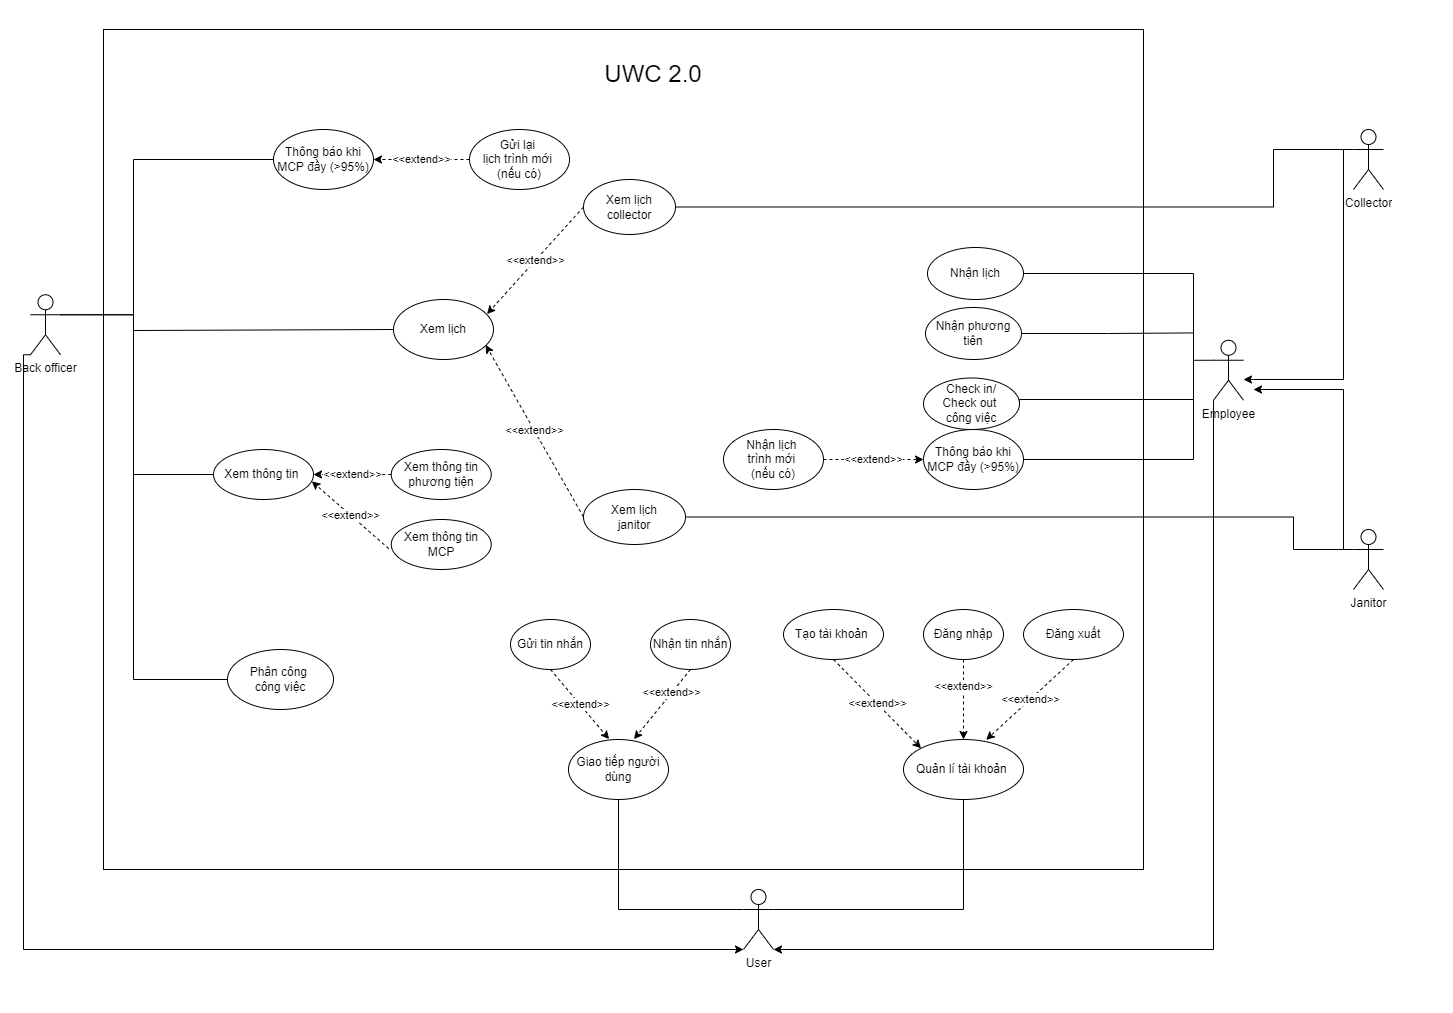

The diagram above was exported from draw.io. Its source (the exported page's mxGraphModel, read from the mxfile embedded in the PNG):
<mxGraphModel dx="1965" dy="503" grid="1" gridSize="10" guides="1" tooltips="1" connect="1" arrows="1" fold="1" page="1" pageScale="1" pageWidth="827" pageHeight="1169" math="0" shadow="0">
  <root>
    <mxCell id="0" />
    <mxCell id="1" parent="0" />
    <mxCell id="IspSyYus-gt_h9a1Y4UT-27" value="" style="rounded=0;whiteSpace=wrap;html=1;" parent="1" vertex="1">
      <mxGeometry x="-10" y="10" width="1040" height="840" as="geometry" />
    </mxCell>
    <mxCell id="BLPR_lJ8KKL2UxGVv_11-127" style="endArrow=None;edgeStyle=elbowEdgeStyle;rounded=0;orthogonalLoop=1;jettySize=auto;html=1;exitX=1;exitY=0.3333333333333333;exitDx=0;exitDy=0;exitPerimeter=0;" parent="1" source="FV0PlV8x8eTRqYbkynh2-2" target="BLPR_lJ8KKL2UxGVv_11-92" edge="1">
      <mxGeometry relative="1" as="geometry">
        <Array as="points">
          <mxPoint x="20" y="230" />
        </Array>
      </mxGeometry>
    </mxCell>
    <mxCell id="IspSyYus-gt_h9a1Y4UT-15" style="edgeStyle=orthogonalEdgeStyle;rounded=0;orthogonalLoop=1;jettySize=auto;html=1;exitX=0;exitY=1;exitDx=0;exitDy=0;exitPerimeter=0;entryX=0;entryY=1;entryDx=0;entryDy=0;entryPerimeter=0;" parent="1" source="FV0PlV8x8eTRqYbkynh2-2" target="IspSyYus-gt_h9a1Y4UT-1" edge="1">
      <mxGeometry relative="1" as="geometry">
        <Array as="points">
          <mxPoint x="-90" y="335" />
          <mxPoint x="-90" y="930" />
        </Array>
      </mxGeometry>
    </mxCell>
    <mxCell id="FV0PlV8x8eTRqYbkynh2-2" value="Back officer" style="shape=umlActor;verticalLabelPosition=bottom;verticalAlign=top;html=1;outlineConnect=0;" parent="1" vertex="1">
      <mxGeometry x="-83" y="275.25" width="30" height="60" as="geometry" />
    </mxCell>
    <mxCell id="IspSyYus-gt_h9a1Y4UT-13" style="edgeStyle=orthogonalEdgeStyle;rounded=0;orthogonalLoop=1;jettySize=auto;html=1;exitX=0;exitY=0.3333333333333333;exitDx=0;exitDy=0;exitPerimeter=0;" parent="1" source="FV0PlV8x8eTRqYbkynh2-5" edge="1">
      <mxGeometry relative="1" as="geometry">
        <mxPoint x="1130" y="360" as="targetPoint" />
        <Array as="points">
          <mxPoint x="1230" y="130" />
          <mxPoint x="1230" y="360" />
          <mxPoint x="1140" y="360" />
        </Array>
      </mxGeometry>
    </mxCell>
    <mxCell id="FV0PlV8x8eTRqYbkynh2-5" value="Collector" style="shape=umlActor;verticalLabelPosition=bottom;verticalAlign=top;html=1;outlineConnect=0;" parent="1" vertex="1">
      <mxGeometry x="1240" y="110" width="30" height="60" as="geometry" />
    </mxCell>
    <mxCell id="IspSyYus-gt_h9a1Y4UT-14" style="edgeStyle=orthogonalEdgeStyle;rounded=0;orthogonalLoop=1;jettySize=auto;html=1;exitX=0;exitY=0.3333333333333333;exitDx=0;exitDy=0;exitPerimeter=0;" parent="1" source="FV0PlV8x8eTRqYbkynh2-6" edge="1">
      <mxGeometry relative="1" as="geometry">
        <mxPoint x="1140" y="370" as="targetPoint" />
        <Array as="points">
          <mxPoint x="1230" y="530" />
          <mxPoint x="1230" y="370" />
        </Array>
      </mxGeometry>
    </mxCell>
    <mxCell id="FV0PlV8x8eTRqYbkynh2-6" value="Janitor" style="shape=umlActor;verticalLabelPosition=bottom;verticalAlign=top;html=1;outlineConnect=0;" parent="1" vertex="1">
      <mxGeometry x="1240" y="510" width="30" height="60" as="geometry" />
    </mxCell>
    <mxCell id="IspSyYus-gt_h9a1Y4UT-4" style="edgeStyle=orthogonalEdgeStyle;rounded=0;orthogonalLoop=1;jettySize=auto;html=1;exitX=0.5;exitY=1;exitDx=0;exitDy=0;entryX=1;entryY=0.3333333333333333;entryDx=0;entryDy=0;entryPerimeter=0;endArrow=none;" parent="1" source="FV0PlV8x8eTRqYbkynh2-10" target="IspSyYus-gt_h9a1Y4UT-1" edge="1">
      <mxGeometry relative="1" as="geometry" />
    </mxCell>
    <mxCell id="FV0PlV8x8eTRqYbkynh2-10" value="Quản lí tài khoản&amp;nbsp;" style="ellipse;whiteSpace=wrap;html=1;" parent="1" vertex="1">
      <mxGeometry x="790" y="720" width="120" height="60" as="geometry" />
    </mxCell>
    <mxCell id="QpmcnUE2XpeA1niZEMr1-2" value="Tạo tài khoản&amp;nbsp;" style="ellipse;whiteSpace=wrap;html=1;" parent="1" vertex="1">
      <mxGeometry x="670" y="590" width="100" height="50" as="geometry" />
    </mxCell>
    <mxCell id="BLPR_lJ8KKL2UxGVv_11-10" value="Xem lịch" style="ellipse;whiteSpace=wrap;html=1;" parent="1" vertex="1">
      <mxGeometry x="280" y="280" width="100" height="60" as="geometry" />
    </mxCell>
    <mxCell id="IspSyYus-gt_h9a1Y4UT-18" style="endArrow=none;edgeStyle=orthogonalEdgeStyle;rounded=0;orthogonalLoop=1;jettySize=auto;html=1;exitX=1;exitY=0.5;exitDx=0;exitDy=0;" parent="1" source="BLPR_lJ8KKL2UxGVv_11-15" edge="1">
      <mxGeometry relative="1" as="geometry">
        <mxPoint x="1230" y="130" as="targetPoint" />
        <Array as="points">
          <mxPoint x="1160" y="188" />
          <mxPoint x="1160" y="130" />
        </Array>
      </mxGeometry>
    </mxCell>
    <mxCell id="BLPR_lJ8KKL2UxGVv_11-15" value="Xem lịch&lt;br&gt;collector" style="ellipse;whiteSpace=wrap;html=1;" parent="1" vertex="1">
      <mxGeometry x="470" y="160" width="92" height="55" as="geometry" />
    </mxCell>
    <mxCell id="IspSyYus-gt_h9a1Y4UT-17" style="endArrow=none;edgeStyle=orthogonalEdgeStyle;rounded=0;orthogonalLoop=1;jettySize=auto;html=1;exitX=1;exitY=0.5;exitDx=0;exitDy=0;" parent="1" source="BLPR_lJ8KKL2UxGVv_11-16" edge="1">
      <mxGeometry relative="1" as="geometry">
        <mxPoint x="1230" y="530" as="targetPoint" />
        <Array as="points">
          <mxPoint x="1180" y="498" />
          <mxPoint x="1180" y="530" />
        </Array>
      </mxGeometry>
    </mxCell>
    <mxCell id="BLPR_lJ8KKL2UxGVv_11-16" value="Xem lịch&lt;br&gt;janitor" style="ellipse;whiteSpace=wrap;html=1;" parent="1" vertex="1">
      <mxGeometry x="470" y="470" width="102" height="55" as="geometry" />
    </mxCell>
    <mxCell id="QpmcnUE2XpeA1niZEMr1-8" value="&amp;lt;&amp;lt;extend&amp;gt;&amp;gt;" style="endArrow=classic;dashed=1;html=1;rounded=0;exitX=0.5;exitY=1;exitDx=0;exitDy=0;endFill=1;entryX=0;entryY=0;entryDx=0;entryDy=0;" parent="1" source="QpmcnUE2XpeA1niZEMr1-2" target="FV0PlV8x8eTRqYbkynh2-10" edge="1">
      <mxGeometry width="160" relative="1" as="geometry">
        <mxPoint x="631.9093924443414" y="328.67485588659065" as="sourcePoint" />
        <mxPoint x="673.75" y="270" as="targetPoint" />
        <Array as="points" />
      </mxGeometry>
    </mxCell>
    <mxCell id="QpmcnUE2XpeA1niZEMr1-9" value="Đăng nhập" style="ellipse;whiteSpace=wrap;html=1;" parent="1" vertex="1">
      <mxGeometry x="810" y="590" width="80" height="50" as="geometry" />
    </mxCell>
    <mxCell id="QpmcnUE2XpeA1niZEMr1-10" value="&amp;lt;&amp;lt;extend&amp;gt;&amp;gt;" style="endArrow=classic;dashed=1;html=1;rounded=0;endFill=1;entryX=0.5;entryY=0;entryDx=0;entryDy=0;" parent="1" target="FV0PlV8x8eTRqYbkynh2-10" edge="1">
      <mxGeometry x="-0.3333" width="160" relative="1" as="geometry">
        <mxPoint x="850" y="640" as="sourcePoint" />
        <mxPoint x="850" y="710" as="targetPoint" />
        <mxPoint as="offset" />
      </mxGeometry>
    </mxCell>
    <mxCell id="QpmcnUE2XpeA1niZEMr1-11" value="Đăng xuất" style="ellipse;whiteSpace=wrap;html=1;" parent="1" vertex="1">
      <mxGeometry x="910" y="590" width="100" height="50" as="geometry" />
    </mxCell>
    <mxCell id="QpmcnUE2XpeA1niZEMr1-12" value="&amp;lt;&amp;lt;extend&amp;gt;&amp;gt;" style="endArrow=classic;dashed=1;html=1;rounded=0;entryX=0.689;entryY=0.006;entryDx=0;entryDy=0;endFill=1;exitX=0.5;exitY=1;exitDx=0;exitDy=0;entryPerimeter=0;" parent="1" source="QpmcnUE2XpeA1niZEMr1-11" target="FV0PlV8x8eTRqYbkynh2-10" edge="1">
      <mxGeometry width="160" relative="1" as="geometry">
        <mxPoint x="980" y="770" as="sourcePoint" />
        <mxPoint x="665.75" y="780" as="targetPoint" />
        <Array as="points" />
      </mxGeometry>
    </mxCell>
    <mxCell id="IspSyYus-gt_h9a1Y4UT-26" style="endArrow=none;edgeStyle=orthogonalEdgeStyle;rounded=0;orthogonalLoop=1;jettySize=auto;html=1;exitX=0;exitY=0.5;exitDx=0;exitDy=0;" parent="1" source="BLPR_lJ8KKL2UxGVv_11-62" edge="1">
      <mxGeometry relative="1" as="geometry">
        <mxPoint x="20" y="450" as="targetPoint" />
      </mxGeometry>
    </mxCell>
    <mxCell id="BLPR_lJ8KKL2UxGVv_11-62" value="Phân công &lt;br&gt;công việc" style="ellipse;whiteSpace=wrap;html=1;" parent="1" vertex="1">
      <mxGeometry x="114" y="630" width="106" height="60" as="geometry" />
    </mxCell>
    <mxCell id="IspSyYus-gt_h9a1Y4UT-7" style="edgeStyle=orthogonalEdgeStyle;rounded=0;orthogonalLoop=1;jettySize=auto;html=1;exitX=1;exitY=0.5;exitDx=0;exitDy=0;entryX=0;entryY=0.3333333333333333;entryDx=0;entryDy=0;entryPerimeter=0;endArrow=none;" parent="1" source="BLPR_lJ8KKL2UxGVv_11-73" target="IspSyYus-gt_h9a1Y4UT-6" edge="1">
      <mxGeometry relative="1" as="geometry">
        <Array as="points">
          <mxPoint x="1080" y="254" />
          <mxPoint x="1080" y="341" />
        </Array>
      </mxGeometry>
    </mxCell>
    <mxCell id="BLPR_lJ8KKL2UxGVv_11-73" value="Nhận lịch" style="ellipse;whiteSpace=wrap;html=1;" parent="1" vertex="1">
      <mxGeometry x="814" y="228" width="96" height="52" as="geometry" />
    </mxCell>
    <mxCell id="IspSyYus-gt_h9a1Y4UT-8" style="edgeStyle=orthogonalEdgeStyle;rounded=0;orthogonalLoop=1;jettySize=auto;html=1;exitX=1;exitY=0.5;exitDx=0;exitDy=0;endArrow=none;" parent="1" source="BLPR_lJ8KKL2UxGVv_11-74" edge="1">
      <mxGeometry relative="1" as="geometry">
        <mxPoint x="1080" y="340" as="targetPoint" />
        <Array as="points">
          <mxPoint x="906" y="380" />
          <mxPoint x="1080" y="380" />
        </Array>
      </mxGeometry>
    </mxCell>
    <mxCell id="BLPR_lJ8KKL2UxGVv_11-74" value="Check in/&lt;br&gt;Check out &lt;br&gt;công việc" style="ellipse;whiteSpace=wrap;html=1;" parent="1" vertex="1">
      <mxGeometry x="810" y="358.5" width="96" height="51.5" as="geometry" />
    </mxCell>
    <mxCell id="IspSyYus-gt_h9a1Y4UT-5" style="edgeStyle=orthogonalEdgeStyle;rounded=0;orthogonalLoop=1;jettySize=auto;html=1;exitX=0.5;exitY=1;exitDx=0;exitDy=0;entryX=0;entryY=0.3333333333333333;entryDx=0;entryDy=0;entryPerimeter=0;endArrow=none;" parent="1" source="BLPR_lJ8KKL2UxGVv_11-84" target="IspSyYus-gt_h9a1Y4UT-1" edge="1">
      <mxGeometry relative="1" as="geometry" />
    </mxCell>
    <mxCell id="BLPR_lJ8KKL2UxGVv_11-84" value="Giao tiếp người dùng" style="ellipse;whiteSpace=wrap;html=1;" parent="1" vertex="1">
      <mxGeometry x="455" y="720" width="100" height="60" as="geometry" />
    </mxCell>
    <mxCell id="BLPR_lJ8KKL2UxGVv_11-85" value="Gửi tin nhắn" style="ellipse;whiteSpace=wrap;html=1;" parent="1" vertex="1">
      <mxGeometry x="397" y="600" width="80" height="50" as="geometry" />
    </mxCell>
    <mxCell id="BLPR_lJ8KKL2UxGVv_11-86" value="&amp;lt;&amp;lt;extend&amp;gt;&amp;gt;" style="endArrow=classic;dashed=1;html=1;rounded=0;exitX=0.5;exitY=1;exitDx=0;exitDy=0;endFill=1;entryX=0.406;entryY=-0.006;entryDx=0;entryDy=0;entryPerimeter=0;" parent="1" source="BLPR_lJ8KKL2UxGVv_11-85" target="BLPR_lJ8KKL2UxGVv_11-84" edge="1">
      <mxGeometry width="160" relative="1" as="geometry">
        <mxPoint x="543.4093924443414" y="278.67485588659065" as="sourcePoint" />
        <mxPoint x="585.25" y="220" as="targetPoint" />
      </mxGeometry>
    </mxCell>
    <mxCell id="BLPR_lJ8KKL2UxGVv_11-87" value="Nhận tin nhắn" style="ellipse;whiteSpace=wrap;html=1;" parent="1" vertex="1">
      <mxGeometry x="537" y="600" width="80" height="50" as="geometry" />
    </mxCell>
    <mxCell id="BLPR_lJ8KKL2UxGVv_11-88" value="&amp;lt;&amp;lt;extend&amp;gt;&amp;gt;" style="endArrow=classic;dashed=1;html=1;rounded=0;exitX=0.5;exitY=1;exitDx=0;exitDy=0;entryX=0.655;entryY=-0.006;entryDx=0;entryDy=0;endFill=1;entryPerimeter=0;" parent="1" source="BLPR_lJ8KKL2UxGVv_11-87" target="BLPR_lJ8KKL2UxGVv_11-84" edge="1">
      <mxGeometry x="-0.3333" width="160" relative="1" as="geometry">
        <mxPoint x="577.25" y="695" as="sourcePoint" />
        <mxPoint x="577.25" y="730" as="targetPoint" />
        <mxPoint as="offset" />
      </mxGeometry>
    </mxCell>
    <mxCell id="BLPR_lJ8KKL2UxGVv_11-92" value="Thông báo khi MCP đầy (&amp;gt;95%)" style="ellipse;whiteSpace=wrap;html=1;" parent="1" vertex="1">
      <mxGeometry x="160" y="110" width="100" height="60" as="geometry" />
    </mxCell>
    <mxCell id="BLPR_lJ8KKL2UxGVv_11-114" style="edgeStyle=orthogonalEdgeStyle;rounded=0;orthogonalLoop=1;jettySize=auto;html=1;exitX=0.5;exitY=1;exitDx=0;exitDy=0;" parent="1" edge="1">
      <mxGeometry relative="1" as="geometry">
        <mxPoint x="781.9999999999995" y="390" as="sourcePoint" />
        <mxPoint x="781.9999999999995" y="390" as="targetPoint" />
      </mxGeometry>
    </mxCell>
    <mxCell id="QpmcnUE2XpeA1niZEMr1-43" value="" style="endArrow=none;html=1;rounded=0;exitX=1;exitY=0.3333333333333333;exitDx=0;exitDy=0;exitPerimeter=0;edgeStyle=orthogonalEdgeStyle;entryX=0;entryY=0.5;entryDx=0;entryDy=0;" parent="1" source="FV0PlV8x8eTRqYbkynh2-2" target="BLPR_lJ8KKL2UxGVv_11-10" edge="1">
      <mxGeometry width="50" height="50" relative="1" as="geometry">
        <mxPoint x="50" y="390" as="sourcePoint" />
        <mxPoint x="140" y="295" as="targetPoint" />
        <Array as="points">
          <mxPoint x="20" y="295" />
          <mxPoint x="20" y="311" />
        </Array>
      </mxGeometry>
    </mxCell>
    <mxCell id="IspSyYus-gt_h9a1Y4UT-24" style="endArrow=none;edgeStyle=orthogonalEdgeStyle;rounded=0;orthogonalLoop=1;jettySize=auto;html=1;exitX=0;exitY=0.5;exitDx=0;exitDy=0;" parent="1" source="QpmcnUE2XpeA1niZEMr1-45" edge="1">
      <mxGeometry relative="1" as="geometry">
        <mxPoint x="20" y="310" as="targetPoint" />
      </mxGeometry>
    </mxCell>
    <mxCell id="QpmcnUE2XpeA1niZEMr1-45" value="Xem thông tin&amp;nbsp;" style="ellipse;whiteSpace=wrap;html=1;" parent="1" vertex="1">
      <mxGeometry x="100" y="430" width="100" height="50" as="geometry" />
    </mxCell>
    <mxCell id="QpmcnUE2XpeA1niZEMr1-46" value="Xem thông tin phương tiện" style="ellipse;whiteSpace=wrap;html=1;" parent="1" vertex="1">
      <mxGeometry x="277.75" y="430" width="100" height="50" as="geometry" />
    </mxCell>
    <mxCell id="QpmcnUE2XpeA1niZEMr1-47" value="Xem thông tin MCP" style="ellipse;whiteSpace=wrap;html=1;" parent="1" vertex="1">
      <mxGeometry x="277.75" y="500" width="100" height="50" as="geometry" />
    </mxCell>
    <mxCell id="UySElCt11jZqmYano8Pm-11" style="edgeStyle=none;rounded=1;orthogonalLoop=1;jettySize=auto;html=1;exitX=0.5;exitY=1;exitDx=0;exitDy=0;strokeColor=default;endArrow=none;endFill=0;" parent="1" edge="1">
      <mxGeometry relative="1" as="geometry">
        <mxPoint x="582" y="750" as="sourcePoint" />
        <mxPoint x="582" y="750" as="targetPoint" />
      </mxGeometry>
    </mxCell>
    <mxCell id="BLPR_lJ8KKL2UxGVv_11-156" value="&lt;font style=&quot;font-size: 24px;&quot;&gt;UWC 2.0&lt;/font&gt;" style="text;html=1;strokeColor=none;fillColor=none;align=center;verticalAlign=middle;whiteSpace=wrap;rounded=0;" parent="1" vertex="1">
      <mxGeometry x="470" y="40" width="140" height="30" as="geometry" />
    </mxCell>
    <mxCell id="QpmcnUE2XpeA1niZEMr1-57" value="&amp;lt;&amp;lt;extend&amp;gt;&amp;gt;" style="endArrow=classic;dashed=1;html=1;rounded=0;endFill=1;entryX=0.935;entryY=0.243;entryDx=0;entryDy=0;entryPerimeter=0;exitX=0;exitY=0.5;exitDx=0;exitDy=0;" parent="1" source="BLPR_lJ8KKL2UxGVv_11-15" target="BLPR_lJ8KKL2UxGVv_11-10" edge="1">
      <mxGeometry width="160" relative="1" as="geometry">
        <mxPoint x="660" y="685" as="sourcePoint" />
        <mxPoint x="590" y="685" as="targetPoint" />
        <Array as="points" />
      </mxGeometry>
    </mxCell>
    <mxCell id="BLPR_lJ8KKL2UxGVv_11-158" style="edgeStyle=elbowEdgeStyle;rounded=0;orthogonalLoop=1;jettySize=auto;html=1;exitX=0.5;exitY=0;exitDx=0;exitDy=0;fontSize=24;" parent="1" source="BLPR_lJ8KKL2UxGVv_11-156" target="BLPR_lJ8KKL2UxGVv_11-156" edge="1">
      <mxGeometry relative="1" as="geometry" />
    </mxCell>
    <mxCell id="QpmcnUE2XpeA1niZEMr1-58" value="&amp;lt;&amp;lt;extend&amp;gt;&amp;gt;" style="endArrow=classic;dashed=1;html=1;rounded=0;exitX=0;exitY=0.5;exitDx=0;exitDy=0;endFill=1;entryX=0.922;entryY=0.758;entryDx=0;entryDy=0;entryPerimeter=0;" parent="1" source="BLPR_lJ8KKL2UxGVv_11-16" target="BLPR_lJ8KKL2UxGVv_11-10" edge="1">
      <mxGeometry width="160" relative="1" as="geometry">
        <mxPoint x="670" y="695" as="sourcePoint" />
        <mxPoint x="370" y="320" as="targetPoint" />
        <Array as="points" />
      </mxGeometry>
    </mxCell>
    <mxCell id="QpmcnUE2XpeA1niZEMr1-59" value="&amp;lt;&amp;lt;extend&amp;gt;&amp;gt;" style="endArrow=classic;dashed=1;html=1;rounded=0;exitX=0;exitY=0.5;exitDx=0;exitDy=0;endFill=1;entryX=1;entryY=0.5;entryDx=0;entryDy=0;entryPerimeter=0;" parent="1" source="QpmcnUE2XpeA1niZEMr1-46" target="QpmcnUE2XpeA1niZEMr1-45" edge="1">
      <mxGeometry width="160" relative="1" as="geometry">
        <mxPoint x="466.0000000000032" y="427.5" as="sourcePoint" />
        <mxPoint x="382.20000000000005" y="335.48" as="targetPoint" />
        <Array as="points" />
      </mxGeometry>
    </mxCell>
    <mxCell id="QpmcnUE2XpeA1niZEMr1-60" value="&amp;lt;&amp;lt;extend&amp;gt;&amp;gt;" style="endArrow=classic;dashed=1;html=1;rounded=0;exitX=-0.025;exitY=0.582;exitDx=0;exitDy=0;endFill=1;entryX=0.983;entryY=0.637;entryDx=0;entryDy=0;entryPerimeter=0;exitPerimeter=0;" parent="1" source="QpmcnUE2XpeA1niZEMr1-47" target="QpmcnUE2XpeA1niZEMr1-45" edge="1">
      <mxGeometry width="160" relative="1" as="geometry">
        <mxPoint x="466.0000000000032" y="427.5" as="sourcePoint" />
        <mxPoint x="382.20000000000005" y="335.48" as="targetPoint" />
        <Array as="points" />
      </mxGeometry>
    </mxCell>
    <mxCell id="kJ-pzfURSiPSQwqGoiGD-1" value="Gửi lại &lt;br&gt;lịch trình mới &lt;br&gt;(nếu có)" style="ellipse;whiteSpace=wrap;html=1;" parent="1" vertex="1">
      <mxGeometry x="356" y="110" width="100" height="60" as="geometry" />
    </mxCell>
    <mxCell id="kJ-pzfURSiPSQwqGoiGD-6" value="&amp;lt;&amp;lt;extend&amp;gt;&amp;gt;" style="endArrow=classic;dashed=1;html=1;rounded=0;endFill=1;exitX=0;exitY=0.5;exitDx=0;exitDy=0;entryX=1;entryY=0.5;entryDx=0;entryDy=0;" parent="1" source="kJ-pzfURSiPSQwqGoiGD-1" target="BLPR_lJ8KKL2UxGVv_11-92" edge="1">
      <mxGeometry width="160" relative="1" as="geometry">
        <mxPoint x="471.0000000000068" y="227.5" as="sourcePoint" />
        <mxPoint x="153.5815602837106" y="-106.5" as="targetPoint" />
        <Array as="points" />
      </mxGeometry>
    </mxCell>
    <mxCell id="IspSyYus-gt_h9a1Y4UT-9" style="endArrow=none;edgeStyle=orthogonalEdgeStyle;rounded=0;orthogonalLoop=1;jettySize=auto;html=1;exitX=1;exitY=0.5;exitDx=0;exitDy=0;" parent="1" source="kJ-pzfURSiPSQwqGoiGD-15" edge="1">
      <mxGeometry relative="1" as="geometry">
        <mxPoint x="1080" y="340" as="targetPoint" />
      </mxGeometry>
    </mxCell>
    <mxCell id="kJ-pzfURSiPSQwqGoiGD-15" value="Thông báo khi MCP đầy (&amp;gt;95%)" style="ellipse;whiteSpace=wrap;html=1;" parent="1" vertex="1">
      <mxGeometry x="810" y="410" width="100" height="60" as="geometry" />
    </mxCell>
    <mxCell id="kJ-pzfURSiPSQwqGoiGD-16" value="Nhận lịch &lt;br&gt;trình mới &lt;br&gt;(nếu có)" style="ellipse;whiteSpace=wrap;html=1;" parent="1" vertex="1">
      <mxGeometry x="610" y="410" width="100" height="60" as="geometry" />
    </mxCell>
    <mxCell id="kJ-pzfURSiPSQwqGoiGD-19" value="&amp;lt;&amp;lt;extend&amp;gt;&amp;gt;" style="endArrow=classic;dashed=1;html=1;rounded=0;exitX=1;exitY=0.5;exitDx=0;exitDy=0;endFill=1;entryX=0;entryY=0.5;entryDx=0;entryDy=0;" parent="1" source="kJ-pzfURSiPSQwqGoiGD-16" target="kJ-pzfURSiPSQwqGoiGD-15" edge="1">
      <mxGeometry width="160" relative="1" as="geometry">
        <mxPoint x="863.8000000000013" y="532.76" as="sourcePoint" />
        <mxPoint x="780.0000000000002" y="440.74" as="targetPoint" />
        <Array as="points" />
      </mxGeometry>
    </mxCell>
    <mxCell id="IspSyYus-gt_h9a1Y4UT-1" value="User" style="shape=umlActor;verticalLabelPosition=bottom;verticalAlign=top;html=1;outlineConnect=0;" parent="1" vertex="1">
      <mxGeometry x="630" y="870" width="30" height="60" as="geometry" />
    </mxCell>
    <mxCell id="IspSyYus-gt_h9a1Y4UT-16" style="edgeStyle=orthogonalEdgeStyle;rounded=0;orthogonalLoop=1;jettySize=auto;html=1;exitX=0;exitY=1;exitDx=0;exitDy=0;exitPerimeter=0;entryX=1;entryY=1;entryDx=0;entryDy=0;entryPerimeter=0;" parent="1" source="IspSyYus-gt_h9a1Y4UT-6" target="IspSyYus-gt_h9a1Y4UT-1" edge="1">
      <mxGeometry relative="1" as="geometry">
        <Array as="points">
          <mxPoint x="1100" y="930" />
        </Array>
      </mxGeometry>
    </mxCell>
    <mxCell id="IspSyYus-gt_h9a1Y4UT-6" value="Employee" style="shape=umlActor;verticalLabelPosition=bottom;verticalAlign=top;html=1;outlineConnect=0;" parent="1" vertex="1">
      <mxGeometry x="1100" y="320.75" width="30" height="60" as="geometry" />
    </mxCell>
    <mxCell id="IspSyYus-gt_h9a1Y4UT-20" style="endArrow=none;edgeStyle=orthogonalEdgeStyle;rounded=0;orthogonalLoop=1;jettySize=auto;html=1;exitX=1;exitY=0.5;exitDx=0;exitDy=0;" parent="1" source="IspSyYus-gt_h9a1Y4UT-19" edge="1">
      <mxGeometry relative="1" as="geometry">
        <mxPoint x="1080" y="313.42857142857156" as="targetPoint" />
      </mxGeometry>
    </mxCell>
    <mxCell id="IspSyYus-gt_h9a1Y4UT-19" value="Nhận phương tiên" style="ellipse;whiteSpace=wrap;html=1;" parent="1" vertex="1">
      <mxGeometry x="812" y="288" width="96" height="52" as="geometry" />
    </mxCell>
  </root>
</mxGraphModel>